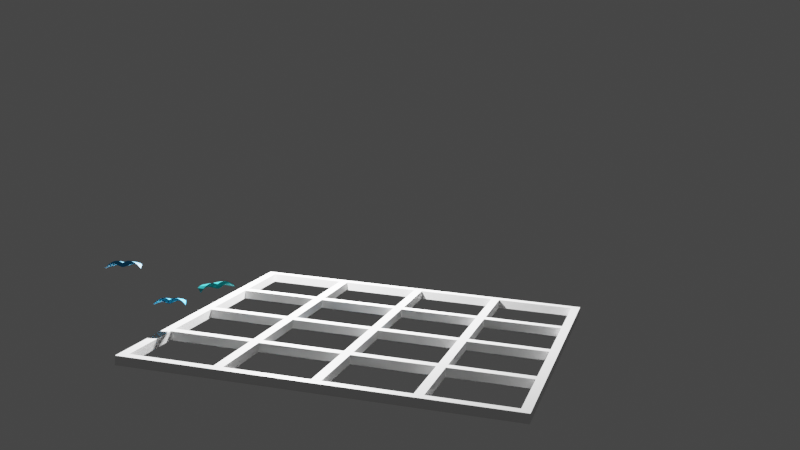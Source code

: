 # Source: TestParentChildPositions.blend  (saved by Blender 2.80.75; exported with 4.5.12 LTS)
import bpy
from mathutils import Matrix  # noqa: F401  (used for matrix-valued properties, if any)

bpy.ops.wm.read_factory_settings(use_empty=True)
scene = bpy.context.scene
scene.name = 'Scene'

# ---- collections
col_collection = bpy.data.collections.new('Collection'); scene.collection.children.link(col_collection)
col_testparentchildpositions_fcstd = bpy.data.collections.new('TestParentChildPositions.FCStd'); scene.collection.children.link(col_testparentchildpositions_fcstd)
col_testparentchildpositions__link_targets = bpy.data.collections.new('TestParentChildPositions__link_targets'); col_testparentchildpositions_fcstd.children.link(col_testparentchildpositions__link_targets)
col_seagull_a1 = bpy.data.collections.new('Seagull_A1'); col_testparentchildpositions__link_targets.children.link(col_seagull_a1)

# ---- materials (node trees are filled in below, after node groups)
mat_seagull_a1 = bpy.data.materials.new('Seagull_A1')
mat_seagull_a1.use_transparent_shadow = False
mat_seagull_a1.diffuse_color = (0.0, 0.3922, 0.7843, 1.0)
mat_seagull_a1_001 = bpy.data.materials.new('Seagull_A1.001')
mat_seagull_a1_001.use_transparent_shadow = False
mat_seagull_a1_001.diffuse_color = (0.0, 0.3922, 0.7843, 1.0)
mat_seagull_a2 = bpy.data.materials.new('Seagull_A2')
mat_seagull_a2.surface_render_method = 'BLENDED'
mat_seagull_a2.blend_method = 'BLEND'
mat_seagull_a2.use_transparent_shadow = False
mat_seagull_a2.diffuse_color = (0.0, 0.9176, 1.0, 0.95)
mat_grid_body__sc_export = bpy.data.materials.new('Grid_Body__sc_export')
mat_grid_body__sc_export.use_transparent_shadow = False

# ---- material node trees
mat_seagull_a1.use_nodes = True; mat_seagull_a1.node_tree.nodes.clear()
_N = mat_seagull_a1.node_tree.nodes; _L = mat_seagull_a1.node_tree.links
n0 = _N.new('ShaderNodeOutputMaterial'); n0.name = 'Material Output'; n0.location = (300, 300)
n1 = _N.new('ShaderNodeBsdfPrincipled'); n1.name = 'Principled BSDF'; n1.location = (10, 300)
n1.distribution = 'GGX'
n1.subsurface_method = 'BURLEY'
n1.inputs[0].default_value = (0.0, 0.3922, 0.7843, 1.0)
n1.inputs[3].default_value = 1.45
n1.inputs[27].default_value = (0.0, 0.0, 0.0, 1.0)
n1.inputs[28].default_value = 1.0
_L.new(n1.outputs[0], n0.inputs[0])
n0.is_active_output = True
mat_seagull_a1_001.use_nodes = True; mat_seagull_a1_001.node_tree.nodes.clear()
_N = mat_seagull_a1_001.node_tree.nodes; _L = mat_seagull_a1_001.node_tree.links
n0 = _N.new('ShaderNodeOutputMaterial'); n0.name = 'Material Output'; n0.location = (300, 300)
n1 = _N.new('ShaderNodeBsdfPrincipled'); n1.name = 'Principled BSDF'; n1.location = (10, 300)
n1.distribution = 'GGX'
n1.subsurface_method = 'BURLEY'
n1.inputs[0].default_value = (0.0, 0.3922, 0.7843, 1.0)
n1.inputs[3].default_value = 1.45
n1.inputs[27].default_value = (0.0, 0.0, 0.0, 1.0)
n1.inputs[28].default_value = 1.0
_L.new(n1.outputs[0], n0.inputs[0])
n0.is_active_output = True
mat_seagull_a2.use_nodes = True; mat_seagull_a2.node_tree.nodes.clear()
_N = mat_seagull_a2.node_tree.nodes; _L = mat_seagull_a2.node_tree.links
n0 = _N.new('ShaderNodeOutputMaterial'); n0.name = 'Material Output'; n0.location = (300, 300)
n1 = _N.new('ShaderNodeBsdfPrincipled'); n1.name = 'Principled BSDF'; n1.location = (10, 300)
n1.distribution = 'GGX'
n1.subsurface_method = 'BURLEY'
n1.inputs[0].default_value = (0.0, 0.9176, 1.0, 1.0)
n1.inputs[3].default_value = 1.45
n1.inputs[4].default_value = 0.95
n1.inputs[27].default_value = (0.0, 0.0, 0.0, 1.0)
n1.inputs[28].default_value = 1.0
_L.new(n1.outputs[0], n0.inputs[0])
n0.is_active_output = True
mat_grid_body__sc_export.use_nodes = True; mat_grid_body__sc_export.node_tree.nodes.clear()
_N = mat_grid_body__sc_export.node_tree.nodes; _L = mat_grid_body__sc_export.node_tree.links
n0 = _N.new('ShaderNodeOutputMaterial'); n0.name = 'Material Output'; n0.location = (300, 300)
n1 = _N.new('ShaderNodeBsdfPrincipled'); n1.name = 'Principled BSDF'; n1.location = (10, 300)
n1.distribution = 'GGX'
n1.subsurface_method = 'BURLEY'
n1.inputs[3].default_value = 1.45
n1.inputs[27].default_value = (0.0, 0.0, 0.0, 1.0)
n1.inputs[28].default_value = 1.0
_L.new(n1.outputs[0], n0.inputs[0])
n0.is_active_output = True

# ---- world
world_world = bpy.data.worlds.new('World'); scene.world = world_world
world_world.use_nodes = True; world_world.node_tree.nodes.clear()
_N = world_world.node_tree.nodes; _L = world_world.node_tree.links
n0 = _N.new('ShaderNodeOutputWorld'); n0.name = 'World Output'; n0.location = (300, 300)
n1 = _N.new('ShaderNodeBackground'); n1.name = 'Background'; n1.location = (10, 300)
n1.inputs[0].default_value = (0.05088, 0.05088, 0.05088, 1.0)
_L.new(n1.outputs[0], n0.inputs[0])
n0.is_active_output = True
world_world.color = (0.05088, 0.05088, 0.05088)
world_world.use_sun_shadow = False
world_world.sun_shadow_jitter_overblur = 0.0

# ---- cameras
cam_camera = bpy.data.cameras.new('Camera')
cam_camera.clip_end = 5.0
cam_camera.ortho_scale = 7.314
cam_camera.display_size = 0.05

# ---- lights
light_light = bpy.data.lights.new('Light', 'POINT')
light_light.transmission_factor = 0.0
light_light.cutoff_distance = 0.4
light_light.shadow_buffer_clip_start = 0.005
light_light.shadow_soft_size = 0.005
light_light.shadow_maximum_resolution = 0.006
light_light.use_absolute_resolution = True

# ---- meshes
me_seagull_a1 = bpy.data.meshes.new('Seagull_A1')
me_seagull_a1.from_pydata([(-7.895, -4.682e-16, -0.3591), (-7.343, 3.651e-17, 0.3465), (-9.0, 0.0, -1.5), (-6.864, 6.013e-17, 0.3611), (7.792, 2.734e-17, -0.2725), (7.373, 4.271e-16, 0.3208), (6.979, 4e-16, 0.2973), (5.822, 1.148e-15, 1.422), (8.218, -1.296e-16, -0.5157), (8.384, -3.349e-16, -0.8184), (9.0, 0.0, -1.5), (-5.992, 3.238e-16, 0.7063), (-5.632, 9.011e-16, 1.525), (-5.25, 4.193e-16, 0.814), (-4.542, 4.067e-16, 0.7672), (-3.864, 3.112e-16, 0.6021), (-4.149, 1.337e-15, 2.093), (-2.986, 1.473e-15, 2.244), (-2.118, 1.439e-15, 2.159), (-0.581, -5.565e-16, -0.7815), (-1.48, 1.323e-15, 1.966), (-0.8795, 1.135e-15, 1.672), (-0.2851, 9.18e-16, 1.335), (-0.05212, -5.889e-16, -0.8494), (-0.09316, 8.796e-16, 1.272), (0.5903, -5.225e-16, -0.7794), (0.001723, 8.761e-16, 1.263), (1.19, -3.756e-16, -0.5913), (0.1302, 8.913e-16, 1.28), (0.3581, 9.601e-16, 1.37), (1.549, 1.425e-15, 1.993), (3.383, 3.907e-16, 0.4264), (2.264, 1.579e-15, 2.187), (3.238, 1.64e-15, 2.235), (4.52, 6.557e-16, 0.7636), (4.441, 1.52e-15, 2.014), (5.417, 7.086e-16, 0.8042), (6.208, 6.187e-16, 0.6433), (-0.01386, 10.0, 0.5219), (-0.228, 10.0, 0.5514), (0.1962, 10.0, 0.5441), (0.4757, 10.0, 0.6355), (1.713, 10.0, 1.211), (2.633, 10.0, 1.448), (-6.0, 10.0, 0.4), (3.501, 10.0, 1.467), (4.436, 10.0, 1.269), (-5.043, 10.0, 1.016), (5.21, 10.0, 0.9291), (6.0, 10.0, 0.4), (-4.122, 10.0, 1.361), (-3.288, 10.0, 1.48), (-2.566, 10.0, 1.438), (-1.958, 10.0, 1.296), (-0.5652, 10.0, 0.6744), (5.23, 10.0, 0.8171), (4.525, 10.0, 1.066), (3.686, 10.0, 1.184), (2.924, 10.0, 1.114), (0.5938, 10.0, 0.247), (0.08138, 10.0, 0.1521), (-0.3382, 10.0, 0.1837), (-2.412, 10.0, 0.9793), (-3.157, 10.0, 1.153), (-3.992, 10.0, 1.164), (-4.933, 10.0, 0.9381), (-6.864, 6.013e-17, 0.3611), (7.792, 2.734e-17, -0.2725), (6.208, 6.187e-16, 0.6433), (-4.542, 4.067e-16, 0.7672)], [], [(0, 1, 2), (0, 3, 1), (4, 5, 6), (6, 5, 7), (4, 8, 5), (9, 8, 4), (10, 8, 9), (11, 12, 3), (13, 12, 11), (3, 12, 1), (13, 14, 12), (15, 16, 14), (14, 16, 12), (15, 17, 16), (15, 18, 17), (19, 20, 15), (15, 20, 18), (19, 21, 20), (19, 22, 21), (23, 24, 19), (19, 24, 22), (25, 26, 23), (23, 26, 24), (27, 28, 25), (25, 28, 26), (27, 29, 28), (27, 30, 29), (27, 31, 30), (31, 32, 30), (31, 33, 32), (34, 35, 31), (36, 35, 34), (31, 35, 33), (37, 7, 36), (36, 7, 35), (37, 6, 7), (38, 39, 24), (40, 28, 29), (40, 38, 28), (41, 29, 30), (41, 40, 29), (42, 30, 32), (42, 41, 30), (43, 32, 33), (43, 42, 32), (44, 2, 1), (45, 33, 35), (45, 35, 7), (45, 43, 33), (46, 7, 5), (47, 1, 12), (46, 45, 7), (48, 5, 8), (48, 46, 5), (49, 8, 10), (47, 44, 1), (49, 48, 8), (50, 12, 16), (50, 47, 12), (51, 16, 17), (51, 50, 16), (52, 17, 18), (52, 51, 17), (53, 18, 20), (53, 20, 21), (53, 52, 18), (54, 21, 22), (54, 53, 21), (39, 22, 24), (39, 54, 22), (38, 24, 26), (38, 26, 28), (55, 48, 49), (56, 46, 48), (56, 48, 55), (57, 45, 46), (57, 46, 56), (58, 43, 45), (58, 45, 57), (42, 43, 58), (59, 41, 42), (59, 42, 58), (40, 41, 59), (60, 38, 40), (60, 40, 59), (61, 54, 39), (61, 39, 38), (61, 38, 60), (62, 52, 53), (62, 53, 54), (62, 54, 61), (63, 51, 52), (63, 52, 62), (64, 50, 51), (64, 51, 63), (65, 50, 64), (47, 50, 65), (44, 47, 65), (64, 63, 13), (65, 66, 0), (65, 64, 66), (44, 0, 2), (44, 65, 0), (49, 10, 9), (55, 9, 67), (55, 49, 9), (56, 6, 68), (56, 67, 6), (56, 55, 67), (57, 68, 36), (57, 56, 68), (58, 34, 31), (58, 36, 34), (58, 57, 36), (59, 27, 25), (59, 31, 27), (59, 58, 31), (60, 25, 23), (60, 59, 25), (61, 19, 15), (61, 23, 19), (61, 60, 23), (62, 15, 69), (62, 61, 15), (63, 69, 13), (63, 62, 69), (64, 11, 66), (64, 13, 11)])
me_seagull_a1.materials.append(mat_seagull_a1)
me_seagull_a1.materials.append(mat_seagull_a1_001)
me_seagull_a1.use_remesh_preserve_volume = False
me_seagull_a1.use_remesh_preserve_attributes = False
me_seagull_a1.use_mirror_vertex_groups = False
me_seagull_a1.update()
me_seagull_a2 = bpy.data.meshes.new('Seagull_A2')
me_seagull_a2.from_pydata([(-7.895, -2.444e-16, -0.3591), (-7.343, 2.358e-16, 0.3465), (-9.0, -1.066e-14, -1.5), (-6.864, 2.459e-16, 0.3611), (7.792, -1.854e-16, -0.2725), (7.373, 2.183e-16, 0.3208), (6.979, 2.025e-16, 0.2973), (5.822, 9.681e-16, 1.422), (8.218, -3.509e-16, -0.5157), (8.384, -5.57e-16, -0.8184), (9.0, -3.553e-15, -1.5), (-5.992, 4.809e-16, 0.7063), (-5.632, 1.038e-15, 1.525), (-5.25, 5.544e-16, 0.814), (-4.542, 5.228e-16, 0.7672), (-3.864, 4.106e-16, 0.6021), (-4.149, 1.425e-15, 2.093), (-2.986, 1.527e-15, 2.244), (-2.118, 1.469e-15, 2.159), (-0.581, -5.302e-16, -0.7815), (-1.48, 1.338e-15, 1.966), (-0.8795, 1.138e-15, 1.672), (-0.2851, 9.085e-16, 1.335), (-0.05212, -5.764e-16, -0.8494), (-0.09316, 8.656e-16, 1.272), (0.5903, -5.288e-16, -0.7794), (0.001723, 8.596e-16, 1.263), (1.19, -4.009e-16, -0.5913), (0.1302, 8.71e-16, 1.28), (0.3581, 9.323e-16, 1.37), (1.549, 1.356e-15, 1.993), (3.383, 2.912e-16, 0.4264), (2.264, 1.488e-15, 2.187), (3.238, 1.521e-15, 2.235), (4.52, 5.203e-16, 0.7636), (4.441, 1.37e-15, 2.014), (5.417, 5.478e-16, 0.8042), (6.208, 4.381e-16, 0.6433), (-0.01386, 10.0, 0.5219), (-0.228, 10.0, 0.5514), (0.1962, 10.0, 0.5441), (0.4757, 10.0, 0.6355), (1.713, 10.0, 1.211), (2.633, 10.0, 1.448), (-6.0, 10.0, 0.4), (3.501, 10.0, 1.467), (4.436, 10.0, 1.269), (-5.043, 10.0, 1.016), (5.21, 10.0, 0.9291), (6.0, 10.0, 0.4), (-4.122, 10.0, 1.361), (-3.288, 10.0, 1.48), (-2.566, 10.0, 1.438), (-1.958, 10.0, 1.296), (-0.5652, 10.0, 0.6744), (5.23, 10.0, 0.8171), (4.525, 10.0, 1.066), (3.686, 10.0, 1.184), (2.924, 10.0, 1.114), (0.5938, 10.0, 0.247), (0.08138, 10.0, 0.1521), (-0.3382, 10.0, 0.1837), (-2.412, 10.0, 0.9793), (-3.157, 10.0, 1.153), (-3.992, 10.0, 1.164), (-4.933, 10.0, 0.9381)], [], [(0, 1, 2), (0, 3, 1), (4, 5, 6), (6, 5, 7), (4, 8, 5), (9, 8, 4), (10, 8, 9), (11, 12, 3), (13, 12, 11), (3, 12, 1), (13, 14, 12), (15, 16, 14), (14, 16, 12), (15, 17, 16), (15, 18, 17), (19, 20, 15), (15, 20, 18), (19, 21, 20), (19, 22, 21), (23, 24, 19), (19, 24, 22), (25, 26, 23), (23, 26, 24), (27, 28, 25), (25, 28, 26), (27, 29, 28), (27, 30, 29), (27, 31, 30), (31, 32, 30), (31, 33, 32), (34, 35, 31), (36, 35, 34), (31, 35, 33), (37, 7, 36), (36, 7, 35), (37, 6, 7), (38, 39, 24), (40, 28, 29), (40, 38, 28), (41, 29, 30), (41, 40, 29), (42, 30, 32), (42, 41, 30), (43, 32, 33), (43, 42, 32), (44, 2, 1), (45, 33, 35), (45, 35, 7), (45, 43, 33), (46, 7, 5), (47, 1, 12), (46, 45, 7), (48, 5, 8), (48, 46, 5), (49, 8, 10), (47, 44, 1), (49, 48, 8), (50, 12, 16), (50, 47, 12), (51, 16, 17), (51, 50, 16), (52, 17, 18), (52, 51, 17), (53, 18, 20), (53, 20, 21), (53, 52, 18), (54, 21, 22), (54, 53, 21), (39, 22, 24), (39, 54, 22), (38, 24, 26), (38, 26, 28), (55, 48, 49), (56, 46, 48), (56, 48, 55), (57, 45, 46), (57, 46, 56), (58, 43, 45), (58, 45, 57), (42, 43, 58), (59, 41, 42), (59, 42, 58), (40, 41, 59), (60, 38, 40), (60, 40, 59), (61, 54, 39), (61, 39, 38), (61, 38, 60), (62, 52, 53), (62, 53, 54), (62, 54, 61), (63, 51, 52), (63, 52, 62), (64, 50, 51), (64, 51, 63), (65, 50, 64), (47, 50, 65), (44, 47, 65), (64, 63, 13), (65, 3, 0), (65, 64, 3), (44, 0, 2), (44, 65, 0), (49, 10, 9), (55, 9, 4), (55, 49, 9), (56, 6, 37), (56, 4, 6), (56, 55, 4), (57, 37, 36), (57, 56, 37), (58, 34, 31), (58, 36, 34), (58, 57, 36), (59, 27, 25), (59, 31, 27), (59, 58, 31), (60, 25, 23), (60, 59, 25), (61, 19, 15), (61, 23, 19), (61, 60, 23), (62, 15, 14), (62, 61, 15), (63, 14, 13), (63, 62, 14), (64, 11, 3), (64, 13, 11)])
me_seagull_a2.materials.append(mat_seagull_a2)
me_seagull_a2.use_remesh_preserve_volume = False
me_seagull_a2.use_remesh_preserve_attributes = False
me_seagull_a2.use_mirror_vertex_groups = False
me_seagull_a2.update()
me_grid_body__sc_export = bpy.data.meshes.new('Grid_Body__sc_export')
me_grid_body__sc_export.from_pydata([(-102.5, 102.5, 0.0), (-102.5, 102.5, 5.0), (102.5, 102.5, 5.0), (102.5, 102.5, 0.0), (-102.5, -102.5, 0.0), (-102.5, -102.5, 5.0), (102.5, -102.5, 5.0), (102.5, -102.5, 0.0), (-97.5, 52.5, 0.0), (-52.5, 47.5, 0.0), (-97.5, 47.5, 0.0), (47.5, 47.5, 0.0), (52.5, 47.5, 0.0), (52.5, 2.5, 0.0), (-52.5, 52.5, 0.0), (47.5, 2.5, 0.0), (-2.5, -2.5, 0.0), (2.5, -47.5, 0.0), (-2.5, -47.5, 0.0), (-52.5, 97.5, 0.0), (-97.5, 97.5, 0.0), (2.5, -2.5, 0.0), (52.5, -97.5, 0.0), (97.5, -97.5, 0.0), (52.5, 97.5, 0.0), (47.5, 97.5, 0.0), (-52.5, -52.5, 0.0), (-47.5, -97.5, 0.0), (-52.5, -97.5, 0.0), (2.5, 97.5, 0.0), (-2.5, 97.5, 0.0), (-47.5, -52.5, 0.0), (97.5, -52.5, 0.0), (-47.5, 97.5, 0.0), (-97.5, 2.5, 0.0), (-47.5, -47.5, 0.0), (-2.5, -52.5, 0.0), (-97.5, -2.5, 0.0), (-97.5, -47.5, 0.0), (97.5, -47.5, 0.0), (97.5, -2.5, 0.0), (97.5, 2.5, 0.0), (97.5, 47.5, 0.0), (-2.5, -97.5, 0.0), (47.5, 52.5, 0.0), (52.5, 52.5, 0.0), (47.5, -97.5, 0.0), (2.5, -97.5, 0.0), (-2.5, 2.5, 0.0), (2.5, 2.5, 0.0), (-52.5, -47.5, 0.0), (52.5, -47.5, 0.0), (52.5, -52.5, 0.0), (47.5, -52.5, 0.0), (47.5, -47.5, 0.0), (97.5, 97.5, 0.0), (-97.5, -52.5, 0.0), (-97.5, -97.5, 0.0), (-52.5, -2.5, 0.0), (-47.5, -2.5, 0.0), (2.5, -52.5, 0.0), (2.5, 52.5, 0.0), (2.5, 47.5, 0.0), (-2.5, 47.5, 0.0), (-47.5, 2.5, 0.0), (52.5, -2.5, 0.0), (-52.5, 2.5, 0.0), (47.5, -2.5, 0.0), (-2.5, 52.5, 0.0), (-47.5, 47.5, 0.0), (-47.5, 52.5, 0.0), (97.5, 52.5, 0.0), (-52.5, 47.5, 5.0), (-97.5, 52.5, 5.0), (-97.5, 47.5, 5.0), (52.5, 47.5, 5.0), (47.5, 47.5, 5.0), (52.5, 2.5, 5.0), (-52.5, 52.5, 5.0), (47.5, 2.5, 5.0), (2.5, -47.5, 5.0), (-2.5, -2.5, 5.0), (-2.5, -47.5, 5.0), (-52.5, 97.5, 5.0), (-97.5, 97.5, 5.0), (2.5, -2.5, 5.0), (97.5, -97.5, 5.0), (52.5, -97.5, 5.0), (52.5, 97.5, 5.0), (47.5, 97.5, 5.0), (-47.5, -97.5, 5.0), (-52.5, -52.5, 5.0), (-52.5, -97.5, 5.0), (2.5, 97.5, 5.0), (-2.5, 97.5, 5.0), (-47.5, -52.5, 5.0), (97.5, -52.5, 5.0), (-47.5, 97.5, 5.0), (-97.5, 2.5, 5.0), (-2.5, -52.5, 5.0), (-47.5, -47.5, 5.0), (-97.5, -2.5, 5.0), (-97.5, -47.5, 5.0), (97.5, -47.5, 5.0), (97.5, -2.5, 5.0), (97.5, 2.5, 5.0), (97.5, 47.5, 5.0), (-2.5, -97.5, 5.0), (52.5, 52.5, 5.0), (47.5, 52.5, 5.0), (47.5, -97.5, 5.0), (2.5, -97.5, 5.0), (2.5, 2.5, 5.0), (-2.5, 2.5, 5.0), (-52.5, -47.5, 5.0), (52.5, -47.5, 5.0), (52.5, -52.5, 5.0), (47.5, -52.5, 5.0), (47.5, -47.5, 5.0), (97.5, 97.5, 5.0), (-97.5, -97.5, 5.0), (-97.5, -52.5, 5.0), (-52.5, -2.5, 5.0), (-47.5, -2.5, 5.0), (2.5, -52.5, 5.0), (2.5, 52.5, 5.0), (2.5, 47.5, 5.0), (-2.5, 47.5, 5.0), (-47.5, 2.5, 5.0), (52.5, -2.5, 5.0), (-52.5, 2.5, 5.0), (47.5, -2.5, 5.0), (-2.5, 52.5, 5.0), (-47.5, 47.5, 5.0), (-47.5, 52.5, 5.0), (97.5, 52.5, 5.0)], [], [(0, 1, 2, 3), (4, 5, 1, 0), (3, 2, 6, 7), (8, 9, 10), (11, 12, 13), (8, 14, 9), (11, 13, 15), (16, 17, 18), (0, 19, 20), (0, 20, 8), (16, 21, 17), (0, 8, 10), (22, 23, 7), (0, 3, 24), (0, 24, 25), (26, 27, 28), (0, 25, 29), (0, 29, 30), (26, 31, 27), (32, 7, 23), (0, 30, 33), (0, 33, 19), (4, 0, 10), (4, 10, 34), (35, 36, 31), (4, 34, 37), (4, 37, 38), (39, 7, 32), (3, 7, 39), (35, 18, 36), (3, 39, 40), (3, 40, 41), (3, 41, 42), (7, 4, 43), (44, 45, 12), (46, 22, 7), (7, 43, 47), (44, 12, 11), (48, 49, 21), (48, 21, 16), (50, 31, 26), (50, 35, 31), (47, 46, 7), (51, 32, 52), (51, 39, 32), (53, 52, 22), (53, 22, 46), (54, 51, 52), (54, 52, 53), (24, 3, 55), (56, 57, 4), (58, 35, 50), (58, 59, 35), (38, 26, 56), (38, 56, 4), (38, 50, 26), (25, 24, 45), (25, 45, 44), (17, 53, 60), (61, 11, 62), (17, 54, 53), (61, 44, 11), (63, 62, 49), (63, 49, 48), (13, 41, 40), (64, 48, 16), (13, 40, 65), (64, 16, 59), (36, 60, 47), (36, 47, 43), (66, 59, 58), (66, 64, 59), (67, 65, 51), (68, 62, 63), (68, 61, 62), (67, 51, 54), (15, 65, 67), (15, 13, 65), (18, 60, 36), (18, 17, 60), (9, 69, 64), (9, 64, 66), (34, 58, 37), (34, 66, 58), (30, 29, 61), (30, 61, 68), (70, 63, 69), (70, 68, 63), (3, 42, 71), (14, 70, 69), (14, 69, 9), (55, 3, 71), (49, 15, 67), (49, 67, 21), (45, 42, 12), (45, 71, 42), (19, 33, 70), (4, 28, 27), (19, 70, 14), (4, 27, 43), (4, 57, 28), (72, 73, 74), (75, 76, 77), (78, 73, 72), (77, 76, 79), (80, 81, 82), (83, 1, 84), (84, 1, 73), (85, 81, 80), (73, 1, 74), (86, 87, 6), (2, 1, 88), (88, 1, 89), (90, 91, 92), (89, 1, 93), (93, 1, 94), (95, 91, 90), (6, 96, 86), (94, 1, 97), (97, 1, 83), (1, 5, 74), (74, 5, 98), (99, 100, 95), (98, 5, 101), (101, 5, 102), (6, 103, 96), (6, 2, 103), (82, 100, 99), (103, 2, 104), (104, 2, 105), (105, 2, 106), (5, 6, 107), (108, 109, 75), (87, 110, 6), (107, 6, 111), (75, 109, 76), (112, 113, 85), (85, 113, 81), (95, 114, 91), (100, 114, 95), (110, 111, 6), (96, 115, 116), (103, 115, 96), (116, 117, 87), (87, 117, 110), (115, 118, 116), (116, 118, 117), (2, 88, 119), (120, 121, 5), (100, 122, 114), (123, 122, 100), (91, 102, 121), (121, 102, 5), (114, 102, 91), (88, 89, 108), (108, 89, 109), (117, 80, 124), (76, 125, 126), (118, 80, 117), (109, 125, 76), (126, 127, 112), (112, 127, 113), (105, 77, 104), (113, 128, 81), (104, 77, 129), (81, 128, 123), (124, 99, 111), (111, 99, 107), (123, 130, 122), (128, 130, 123), (129, 131, 115), (126, 132, 127), (125, 132, 126), (115, 131, 118), (129, 79, 131), (77, 79, 129), (124, 82, 99), (80, 82, 124), (133, 72, 128), (128, 72, 130), (122, 98, 101), (130, 98, 122), (93, 94, 125), (125, 94, 132), (127, 134, 133), (132, 134, 127), (106, 2, 135), (134, 78, 133), (133, 78, 72), (2, 119, 135), (79, 112, 131), (131, 112, 85), (106, 108, 75), (135, 108, 106), (97, 83, 134), (92, 5, 90), (134, 83, 78), (90, 5, 107), (120, 5, 92), (7, 6, 5, 4), (105, 106, 42, 41), (77, 105, 41, 13), (106, 75, 12, 42), (75, 77, 13, 12), (135, 119, 55, 71), (108, 135, 71, 45), (88, 108, 45, 24), (119, 88, 24, 55), (79, 76, 11, 15), (112, 79, 15, 49), (76, 126, 62, 11), (126, 112, 49, 62), (109, 89, 25, 44), (125, 109, 44, 61), (89, 93, 29, 25), (93, 125, 61, 29), (130, 72, 9, 66), (98, 130, 66, 34), (72, 74, 10, 9), (74, 98, 34, 10), (113, 127, 63, 48), (128, 113, 48, 64), (127, 133, 69, 63), (133, 128, 64, 69), (132, 94, 30, 68), (134, 132, 68, 70), (94, 97, 33, 30), (97, 134, 70, 33), (78, 83, 19, 14), (73, 78, 14, 8), (83, 84, 20, 19), (84, 73, 8, 20), (110, 117, 53, 46), (111, 110, 46, 47), (117, 124, 60, 53), (124, 111, 47, 60), (107, 99, 36, 43), (90, 107, 43, 27), (99, 95, 31, 36), (95, 90, 27, 31), (92, 91, 26, 28), (120, 92, 28, 57), (91, 121, 56, 26), (121, 120, 57, 56), (86, 96, 32, 23), (87, 86, 23, 22), (96, 116, 52, 32), (116, 87, 22, 52), (103, 104, 40, 39), (115, 103, 39, 51), (104, 129, 65, 40), (129, 115, 51, 65), (118, 131, 67, 54), (80, 118, 54, 17), (131, 85, 21, 67), (85, 80, 17, 21), (82, 81, 16, 18), (100, 82, 18, 35), (81, 123, 59, 16), (123, 100, 35, 59), (114, 122, 58, 50), (102, 114, 50, 38), (122, 101, 37, 58), (101, 102, 38, 37)])
me_grid_body__sc_export.materials.append(mat_grid_body__sc_export)
me_grid_body__sc_export.use_remesh_preserve_volume = False
me_grid_body__sc_export.use_remesh_preserve_attributes = False
me_grid_body__sc_export.use_mirror_vertex_groups = False
me_grid_body__sc_export.update()

# ---- objects
ob_light = bpy.data.objects.new('Light', light_light)
ob_camera = bpy.data.objects.new('Camera', cam_camera)
ob_testparentchildpositions_fcstd = bpy.data.objects.new('TestParentChildPositions.FCStd', None)
ob_wrapper = bpy.data.objects.new('Wrapper', None)
ob_seagulls = bpy.data.objects.new('Seagulls', None)
ob_seagull_b_array = bpy.data.objects.new('Seagull_B_Array', None)
ob_seagull_b_array__b1 = bpy.data.objects.new('Seagull_B_Array__B1', None)
ob_seagull_a1 = bpy.data.objects.new('Seagull_A1', me_seagull_a1)
ob_seagull_a2 = bpy.data.objects.new('Seagull_A2', me_seagull_a2)
ob_grid_body__sc_export = bpy.data.objects.new('Grid_Body__sc_export', me_grid_body__sc_export)
ob_seagull_a1__lt = bpy.data.objects.new('Seagull_A1__lt', me_seagull_a1)

# ---- transforms, parenting, visibility, modifiers, constraints
ob_light.location = (-0.071, 0.07094, 0.1241)
ob_light.rotation_euler = (-0.493, 0.2919, 1.261)
ob_light.lock_rotations_4d = False
ob_light.empty_display_type = 'ARROWS'
ob_light.color = (0.0, 0.0, 0.0, 0.0)
ob_light.lineart.crease_threshold = 0.0
ob_camera.location = (0.1612, -0.5737, 0.1728)
ob_camera.rotation_euler = (1.39, -0.05255, 0.2652)
ob_camera.lock_rotations_4d = False
ob_camera.empty_display_type = 'ARROWS'
ob_camera.color = (0.0, 0.0, 0.0, 0.0)
ob_camera.display_type = 'WIRE'
ob_camera.lineart.crease_threshold = 0.0
ob_testparentchildpositions_fcstd.location = (0.0, 0.0, 0.0)
ob_testparentchildpositions_fcstd.empty_display_size = 0.01
ob_testparentchildpositions_fcstd.lineart.crease_threshold = 0.0
ob_wrapper.parent = ob_testparentchildpositions_fcstd
ob_wrapper.location = (0.0, 0.0, 0.0)
ob_wrapper.rotation_mode = 'QUATERNION'
ob_wrapper.rotation_quaternion = (1.0, 0.0, 0.0, 0.0)
ob_wrapper.empty_display_size = 0.01
ob_wrapper.lineart.crease_threshold = 0.0
ob_seagulls.parent = ob_wrapper
ob_seagulls.location = (0.0, 0.0, 0.05)
ob_seagulls.rotation_mode = 'QUATERNION'
ob_seagulls.rotation_quaternion = (1.0, 0.0, 0.0, 0.0)
ob_seagulls.empty_display_size = 0.01
ob_seagulls.lineart.crease_threshold = 0.0
ob_seagull_b_array.parent = ob_seagulls
ob_seagull_b_array.location = (0.0, -0.05, -0.03)
ob_seagull_b_array.rotation_mode = 'QUATERNION'
ob_seagull_b_array.rotation_quaternion = (1.0, 0.0, 0.0, 0.0)
ob_seagull_b_array.empty_display_size = 0.01
ob_seagull_b_array.lineart.crease_threshold = 0.0
ob_seagull_b_array__b1.parent = ob_seagull_b_array
ob_seagull_b_array__b1.location = (-0.1, 0.0, 0.0)
ob_seagull_b_array__b1.rotation_mode = 'QUATERNION'
ob_seagull_b_array__b1.rotation_quaternion = (1.0, 0.0, 0.0, 0.0)
ob_seagull_b_array__b1.empty_display_size = 0.01
ob_seagull_b_array__b1.instance_type = 'COLLECTION'
ob_seagull_b_array__b1.lineart.crease_threshold = 0.0
ob_seagull_a1.parent = ob_seagulls
ob_seagull_a1.location = (-0.1, -0.1, 0.0)
ob_seagull_a1.rotation_euler = (-0.2045, -0.07915, 0.1449)
ob_seagull_a1.scale = (0.001, 0.001, 0.001)
ob_seagull_a1.lineart.crease_threshold = 0.0
ob_seagull_a2.parent = ob_seagulls
ob_seagull_a2.location = (-0.05, -0.1, -0.005)
ob_seagull_a2.rotation_euler = (-0.2219, -0.07915, 0.8605)
ob_seagull_a2.scale = (0.001, 0.001, 0.001)
ob_seagull_a2.lineart.crease_threshold = 0.0
ob_grid_body__sc_export.parent = ob_wrapper
ob_grid_body__sc_export.location = (0.0, 0.0, 0.0)
ob_grid_body__sc_export.rotation_mode = 'QUATERNION'
ob_grid_body__sc_export.rotation_quaternion = (1.0, 0.0, 0.0, 0.0)
ob_grid_body__sc_export.scale = (0.001, 0.001, 0.001)
ob_grid_body__sc_export.lineart.crease_threshold = 0.0
ob_seagull_a1__lt.location = (0.0, 0.0, 0.0)
ob_seagull_a1__lt.rotation_euler = (-0.2045, -0.07915, 0.1449)
ob_seagull_a1__lt.scale = (0.001, 0.001, 0.001)
ob_seagull_a1__lt.lineart.crease_threshold = 0.0
ob_seagull_b_array__b1.instance_collection = col_seagull_a1

# ---- collection membership
col_collection.objects.link(ob_light)
col_collection.objects.link(ob_camera)
col_testparentchildpositions_fcstd.objects.link(ob_testparentchildpositions_fcstd)
col_testparentchildpositions_fcstd.objects.link(ob_wrapper)
col_testparentchildpositions_fcstd.objects.link(ob_seagulls)
col_testparentchildpositions_fcstd.objects.link(ob_seagull_b_array)
col_testparentchildpositions_fcstd.objects.link(ob_seagull_b_array__b1)
col_testparentchildpositions_fcstd.objects.link(ob_seagull_a1)
col_testparentchildpositions_fcstd.objects.link(ob_seagull_a2)
col_testparentchildpositions_fcstd.objects.link(ob_grid_body__sc_export)
col_seagull_a1.objects.link(ob_seagull_a1__lt)

# ---- scene / render settings (as saved in the file)
scene.camera = ob_camera
scene.frame_start = 1; scene.frame_end = 150; scene.frame_set(1)
scene.render.engine = 'BLENDER_EEVEE_NEXT'
scene.render.resolution_percentage = 25
scene.render.fps = 30
scene.cycles.use_denoising = False
scene.cycles.samples = 128
scene.cycles.sampling_pattern = 'TABULATED_SOBOL'
scene.cycles.use_adaptive_sampling = False
scene.cycles.use_light_tree = False
scene.view_settings.view_transform = 'Filmic'
bpy.context.view_layer.update()

